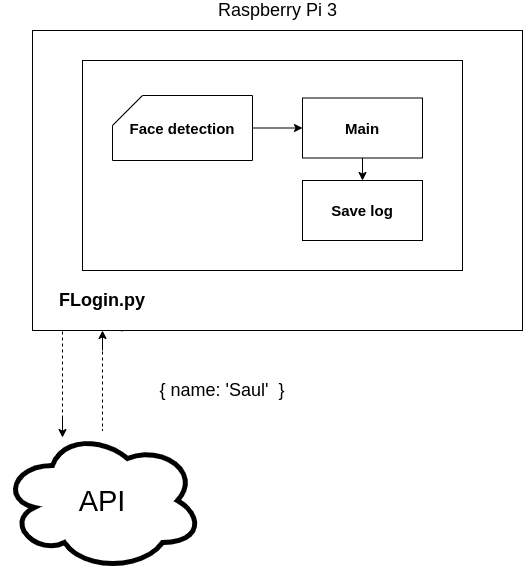

The diagram above was exported from draw.io. Its source (the exported page's mxGraphModel, read from the mxfile embedded in the PNG):
<mxGraphModel dx="1422" dy="801" grid="1" gridSize="10" guides="1" tooltips="1" connect="1" arrows="1" fold="1" page="1" pageScale="1" pageWidth="850" pageHeight="1100" math="0" shadow="0">
  <root>
    <mxCell id="0" />
    <mxCell id="1" parent="0" />
    <mxCell id="l45Tfw_o32vGhViBLCaZ-7" value="" style="rounded=0;whiteSpace=wrap;html=1;" parent="1" vertex="1">
      <mxGeometry x="190" y="240" width="490" height="300" as="geometry" />
    </mxCell>
    <mxCell id="l45Tfw_o32vGhViBLCaZ-6" value="" style="rounded=0;whiteSpace=wrap;html=1;" parent="1" vertex="1">
      <mxGeometry x="240" y="270" width="380" height="210" as="geometry" />
    </mxCell>
    <mxCell id="l45Tfw_o32vGhViBLCaZ-5" value="" style="edgeStyle=orthogonalEdgeStyle;rounded=0;orthogonalLoop=1;jettySize=auto;html=1;" parent="1" source="l45Tfw_o32vGhViBLCaZ-1" target="l45Tfw_o32vGhViBLCaZ-2" edge="1">
      <mxGeometry relative="1" as="geometry" />
    </mxCell>
    <mxCell id="l45Tfw_o32vGhViBLCaZ-1" value="&lt;b&gt;&lt;font style=&quot;font-size: 15px&quot;&gt;Face detection&lt;/font&gt;&lt;/b&gt;" style="shape=card;whiteSpace=wrap;html=1;" parent="1" vertex="1">
      <mxGeometry x="270" y="305" width="140" height="65" as="geometry" />
    </mxCell>
    <mxCell id="l45Tfw_o32vGhViBLCaZ-4" value="" style="edgeStyle=orthogonalEdgeStyle;rounded=0;orthogonalLoop=1;jettySize=auto;html=1;" parent="1" source="l45Tfw_o32vGhViBLCaZ-2" target="l45Tfw_o32vGhViBLCaZ-3" edge="1">
      <mxGeometry relative="1" as="geometry" />
    </mxCell>
    <mxCell id="l45Tfw_o32vGhViBLCaZ-2" value="&lt;font size=&quot;1&quot;&gt;&lt;b style=&quot;font-size: 15px&quot;&gt;Main&lt;/b&gt;&lt;/font&gt;" style="rounded=0;whiteSpace=wrap;html=1;" parent="1" vertex="1">
      <mxGeometry x="460" y="307.5" width="120" height="60" as="geometry" />
    </mxCell>
    <mxCell id="l45Tfw_o32vGhViBLCaZ-3" value="&lt;font size=&quot;1&quot;&gt;&lt;b style=&quot;font-size: 15px&quot;&gt;Save log&lt;/b&gt;&lt;/font&gt;" style="rounded=0;whiteSpace=wrap;html=1;" parent="1" vertex="1">
      <mxGeometry x="460" y="390" width="120" height="60" as="geometry" />
    </mxCell>
    <mxCell id="l45Tfw_o32vGhViBLCaZ-8" value="&lt;font size=&quot;1&quot;&gt;&lt;b style=&quot;font-size: 18px&quot;&gt;FLogin.py&lt;/b&gt;&lt;/font&gt;" style="text;html=1;strokeColor=none;fillColor=none;align=center;verticalAlign=middle;whiteSpace=wrap;rounded=0;strokeWidth=5;" parent="1" vertex="1">
      <mxGeometry x="240" y="500" width="40" height="20" as="geometry" />
    </mxCell>
    <mxCell id="l45Tfw_o32vGhViBLCaZ-10" value="" style="endArrow=none;dashed=1;html=1;" parent="1" edge="1">
      <mxGeometry width="50" height="50" relative="1" as="geometry">
        <mxPoint x="220" y="640" as="sourcePoint" />
        <mxPoint x="220" y="540" as="targetPoint" />
      </mxGeometry>
    </mxCell>
    <mxCell id="l45Tfw_o32vGhViBLCaZ-11" value="" style="endArrow=none;dashed=1;html=1;exitX=0.182;exitY=1.003;exitDx=0;exitDy=0;exitPerimeter=0;" parent="1" source="l45Tfw_o32vGhViBLCaZ-7" edge="1">
      <mxGeometry width="50" height="50" relative="1" as="geometry">
        <mxPoint x="280" y="640" as="sourcePoint" />
        <mxPoint x="280" y="540" as="targetPoint" />
      </mxGeometry>
    </mxCell>
    <mxCell id="l45Tfw_o32vGhViBLCaZ-12" value="&lt;font style=&quot;font-size: 29px&quot;&gt;API&lt;/font&gt;" style="ellipse;shape=cloud;whiteSpace=wrap;html=1;strokeWidth=5;" parent="1" vertex="1">
      <mxGeometry x="160" y="640" width="200" height="140" as="geometry" />
    </mxCell>
    <mxCell id="l45Tfw_o32vGhViBLCaZ-13" value="" style="endArrow=classic;html=1;entryX=0.3;entryY=0.143;entryDx=0;entryDy=0;entryPerimeter=0;" parent="1" edge="1">
      <mxGeometry width="50" height="50" relative="1" as="geometry">
        <mxPoint x="220" y="627" as="sourcePoint" />
        <mxPoint x="220" y="647.02" as="targetPoint" />
      </mxGeometry>
    </mxCell>
    <mxCell id="l45Tfw_o32vGhViBLCaZ-17" value="&lt;font style=&quot;font-size: 18px&quot;&gt;{ name: 'Saul'&amp;nbsp; }&lt;/font&gt;" style="text;html=1;strokeColor=none;fillColor=none;align=center;verticalAlign=middle;whiteSpace=wrap;rounded=0;" parent="1" vertex="1">
      <mxGeometry x="300" y="590" width="160" height="20" as="geometry" />
    </mxCell>
    <mxCell id="l45Tfw_o32vGhViBLCaZ-18" value="&lt;font style=&quot;font-size: 18px&quot;&gt;Raspberry Pi 3&lt;/font&gt;" style="text;html=1;strokeColor=none;fillColor=none;align=center;verticalAlign=middle;whiteSpace=wrap;rounded=0;" parent="1" vertex="1">
      <mxGeometry x="342.5" y="210" width="185" height="20" as="geometry" />
    </mxCell>
    <mxCell id="x3EapLuZCcOXLHh3Lgkm-1" value="" style="endArrow=none;dashed=1;html=1;" edge="1" parent="1" target="l45Tfw_o32vGhViBLCaZ-12">
      <mxGeometry width="50" height="50" relative="1" as="geometry">
        <mxPoint x="260" y="543" as="sourcePoint" />
        <mxPoint x="280" y="580" as="targetPoint" />
      </mxGeometry>
    </mxCell>
    <mxCell id="x3EapLuZCcOXLHh3Lgkm-2" value="" style="endArrow=classic;html=1;" edge="1" parent="1">
      <mxGeometry width="50" height="50" relative="1" as="geometry">
        <mxPoint x="260" y="560" as="sourcePoint" />
        <mxPoint x="260" y="540" as="targetPoint" />
      </mxGeometry>
    </mxCell>
  </root>
</mxGraphModel>